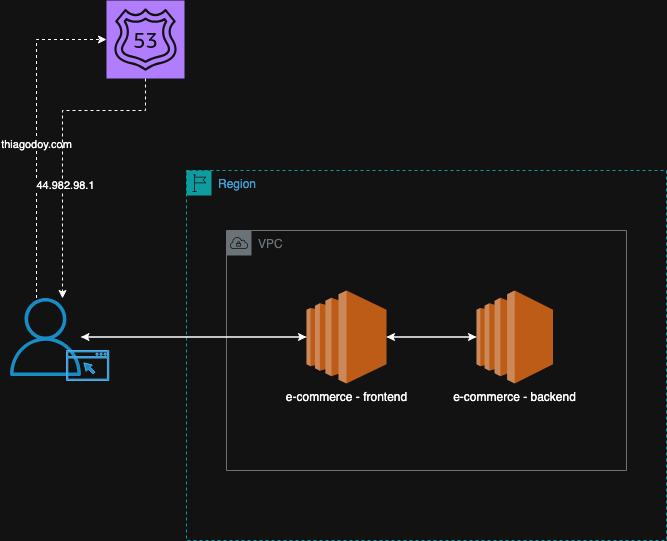

The diagram above was exported from draw.io. Its source (the exported page's mxGraphModel, read from the mxfile embedded in the PNG):
<mxGraphModel dx="954" dy="581" grid="1" gridSize="10" guides="1" tooltips="1" connect="1" arrows="1" fold="1" page="1" pageScale="1" pageWidth="827" pageHeight="1169" math="0" shadow="0">
  <root>
    <mxCell id="0" />
    <mxCell id="1" parent="0" />
    <mxCell id="w2kPxmmNBJGawCfU_cXb-2" value="Region" style="points=[[0,0],[0.25,0],[0.5,0],[0.75,0],[1,0],[1,0.25],[1,0.5],[1,0.75],[1,1],[0.75,1],[0.5,1],[0.25,1],[0,1],[0,0.75],[0,0.5],[0,0.25]];outlineConnect=0;gradientColor=none;html=1;whiteSpace=wrap;fontSize=12;fontStyle=0;container=1;pointerEvents=0;collapsible=0;recursiveResize=0;shape=mxgraph.aws4.group;grIcon=mxgraph.aws4.group_region;strokeColor=#00A4A6;fillColor=none;verticalAlign=top;align=left;spacingLeft=30;fontColor=#147EBA;dashed=1;" parent="1" vertex="1">
      <mxGeometry x="230" y="330" width="480" height="370" as="geometry" />
    </mxCell>
    <mxCell id="w2kPxmmNBJGawCfU_cXb-3" value="VPC" style="sketch=0;outlineConnect=0;gradientColor=none;html=1;whiteSpace=wrap;fontSize=12;fontStyle=0;shape=mxgraph.aws4.group;grIcon=mxgraph.aws4.group_vpc;strokeColor=#879196;fillColor=none;verticalAlign=top;align=left;spacingLeft=30;fontColor=#879196;dashed=0;" parent="w2kPxmmNBJGawCfU_cXb-2" vertex="1">
      <mxGeometry x="40" y="60" width="400" height="240" as="geometry" />
    </mxCell>
    <mxCell id="XcgiJHSCOMpdWIBfy6OD-3" style="edgeStyle=orthogonalEdgeStyle;rounded=0;orthogonalLoop=1;jettySize=auto;html=1;" edge="1" parent="w2kPxmmNBJGawCfU_cXb-2" source="XcgiJHSCOMpdWIBfy6OD-1" target="XcgiJHSCOMpdWIBfy6OD-2">
      <mxGeometry relative="1" as="geometry" />
    </mxCell>
    <mxCell id="XcgiJHSCOMpdWIBfy6OD-1" value="e-commerce - frontend" style="outlineConnect=0;dashed=0;verticalLabelPosition=bottom;verticalAlign=top;align=center;html=1;shape=mxgraph.aws3.ec2;fillColor=#F58534;gradientColor=none;" vertex="1" parent="w2kPxmmNBJGawCfU_cXb-2">
      <mxGeometry x="120" y="120" width="80" height="93" as="geometry" />
    </mxCell>
    <mxCell id="XcgiJHSCOMpdWIBfy6OD-4" style="edgeStyle=orthogonalEdgeStyle;rounded=0;orthogonalLoop=1;jettySize=auto;html=1;" edge="1" parent="w2kPxmmNBJGawCfU_cXb-2" source="XcgiJHSCOMpdWIBfy6OD-2" target="XcgiJHSCOMpdWIBfy6OD-1">
      <mxGeometry relative="1" as="geometry" />
    </mxCell>
    <mxCell id="XcgiJHSCOMpdWIBfy6OD-2" value="e-commerce - backend" style="outlineConnect=0;dashed=0;verticalLabelPosition=bottom;verticalAlign=top;align=center;html=1;shape=mxgraph.aws3.ec2;fillColor=#F58534;gradientColor=none;" vertex="1" parent="w2kPxmmNBJGawCfU_cXb-2">
      <mxGeometry x="290" y="120" width="76.5" height="93" as="geometry" />
    </mxCell>
    <mxCell id="XcgiJHSCOMpdWIBfy6OD-5" value="" style="sketch=0;points=[[0,0,0],[0.25,0,0],[0.5,0,0],[0.75,0,0],[1,0,0],[0,1,0],[0.25,1,0],[0.5,1,0],[0.75,1,0],[1,1,0],[0,0.25,0],[0,0.5,0],[0,0.75,0],[1,0.25,0],[1,0.5,0],[1,0.75,0]];outlineConnect=0;fontColor=#232F3E;fillColor=#8C4FFF;strokeColor=#ffffff;dashed=0;verticalLabelPosition=bottom;verticalAlign=top;align=center;html=1;fontSize=12;fontStyle=0;aspect=fixed;shape=mxgraph.aws4.resourceIcon;resIcon=mxgraph.aws4.route_53;" vertex="1" parent="1">
      <mxGeometry x="150" y="160" width="78" height="78" as="geometry" />
    </mxCell>
    <mxCell id="XcgiJHSCOMpdWIBfy6OD-9" style="edgeStyle=orthogonalEdgeStyle;rounded=0;orthogonalLoop=1;jettySize=auto;html=1;" edge="1" parent="1" source="XcgiJHSCOMpdWIBfy6OD-6" target="XcgiJHSCOMpdWIBfy6OD-1">
      <mxGeometry relative="1" as="geometry" />
    </mxCell>
    <mxCell id="XcgiJHSCOMpdWIBfy6OD-6" value="" style="sketch=0;outlineConnect=0;fontColor=#ffffff;fillColor=#1ba1e2;strokeColor=#006EAF;dashed=0;verticalLabelPosition=bottom;verticalAlign=top;align=center;html=1;fontSize=12;fontStyle=0;aspect=fixed;pointerEvents=1;shape=mxgraph.aws4.user;" vertex="1" parent="1">
      <mxGeometry x="50" y="457.5" width="78" height="78" as="geometry" />
    </mxCell>
    <mxCell id="XcgiJHSCOMpdWIBfy6OD-10" style="edgeStyle=orthogonalEdgeStyle;rounded=0;orthogonalLoop=1;jettySize=auto;html=1;entryX=0;entryY=0.5;entryDx=0;entryDy=0;entryPerimeter=0;dashed=1;" edge="1" parent="1" source="XcgiJHSCOMpdWIBfy6OD-6" target="XcgiJHSCOMpdWIBfy6OD-5">
      <mxGeometry relative="1" as="geometry">
        <Array as="points">
          <mxPoint x="80" y="199" />
        </Array>
      </mxGeometry>
    </mxCell>
    <mxCell id="XcgiJHSCOMpdWIBfy6OD-11" value="thiagodoy.com" style="edgeLabel;html=1;align=center;verticalAlign=middle;resizable=0;points=[];" vertex="1" connectable="0" parent="XcgiJHSCOMpdWIBfy6OD-10">
      <mxGeometry x="-0.0594" y="1" relative="1" as="geometry">
        <mxPoint as="offset" />
      </mxGeometry>
    </mxCell>
    <mxCell id="XcgiJHSCOMpdWIBfy6OD-12" style="edgeStyle=orthogonalEdgeStyle;rounded=0;orthogonalLoop=1;jettySize=auto;html=1;entryX=0.74;entryY=0.006;entryDx=0;entryDy=0;entryPerimeter=0;dashed=1;" edge="1" parent="1" source="XcgiJHSCOMpdWIBfy6OD-5" target="XcgiJHSCOMpdWIBfy6OD-6">
      <mxGeometry relative="1" as="geometry">
        <Array as="points">
          <mxPoint x="189" y="270" />
          <mxPoint x="106" y="270" />
        </Array>
      </mxGeometry>
    </mxCell>
    <mxCell id="XcgiJHSCOMpdWIBfy6OD-13" value="44.982.98.1" style="edgeLabel;html=1;align=center;verticalAlign=middle;resizable=0;points=[];" vertex="1" connectable="0" parent="XcgiJHSCOMpdWIBfy6OD-12">
      <mxGeometry x="0.2543" y="2" relative="1" as="geometry">
        <mxPoint as="offset" />
      </mxGeometry>
    </mxCell>
    <mxCell id="XcgiJHSCOMpdWIBfy6OD-14" value="" style="sketch=0;pointerEvents=1;shadow=0;dashed=0;html=1;strokeColor=#006EAF;fillColor=#1ba1e2;aspect=fixed;labelPosition=center;verticalLabelPosition=bottom;verticalAlign=top;align=center;outlineConnect=0;shape=mxgraph.vvd.web_browser;fontColor=#ffffff;" vertex="1" parent="1">
      <mxGeometry x="110" y="510" width="42.25" height="30" as="geometry" />
    </mxCell>
    <mxCell id="XcgiJHSCOMpdWIBfy6OD-15" style="edgeStyle=orthogonalEdgeStyle;rounded=0;orthogonalLoop=1;jettySize=auto;html=1;" edge="1" parent="1" source="XcgiJHSCOMpdWIBfy6OD-1" target="XcgiJHSCOMpdWIBfy6OD-6">
      <mxGeometry relative="1" as="geometry" />
    </mxCell>
  </root>
</mxGraphModel>